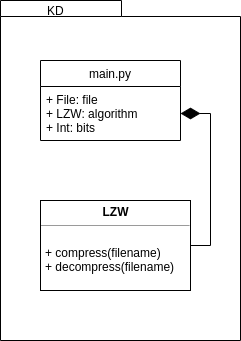

The diagram above was exported from draw.io. Its source (the exported page's mxGraphModel, read from the mxfile embedded in the PNG):
<mxGraphModel dx="1341" dy="792" grid="1" gridSize="10" guides="1" tooltips="1" connect="1" arrows="1" fold="1" page="1" pageScale="1" pageWidth="827" pageHeight="1169" math="0" shadow="0">
  <root>
    <mxCell id="0" />
    <mxCell id="1" parent="0" />
    <mxCell id="jZGvNC6ZmAKsIUh_n1Zr-1" value="" style="shape=folder;fontStyle=1;spacingTop=10;tabWidth=121;tabHeight=16;tabPosition=left;html=1;" vertex="1" parent="1">
      <mxGeometry x="210" y="200" width="240" height="340" as="geometry" />
    </mxCell>
    <mxCell id="jZGvNC6ZmAKsIUh_n1Zr-2" value="KD" style="text;html=1;align=center;verticalAlign=middle;resizable=0;points=[];;autosize=1;" vertex="1" parent="1">
      <mxGeometry x="250" y="200" width="30" height="20" as="geometry" />
    </mxCell>
    <mxCell id="jZGvNC6ZmAKsIUh_n1Zr-3" value="main.py" style="swimlane;fontStyle=0;childLayout=stackLayout;horizontal=1;startSize=26;fillColor=none;horizontalStack=0;resizeParent=1;resizeParentMax=0;resizeLast=0;collapsible=1;marginBottom=0;" vertex="1" parent="1">
      <mxGeometry x="250" y="260" width="140" height="80" as="geometry" />
    </mxCell>
    <mxCell id="jZGvNC6ZmAKsIUh_n1Zr-4" value="+ File: file&#10;+ LZW: algorithm&#10;+ Int: bits" style="text;strokeColor=none;fillColor=none;align=left;verticalAlign=top;spacingLeft=4;spacingRight=4;overflow=hidden;rotatable=0;points=[[0,0.5],[1,0.5]];portConstraint=eastwest;" vertex="1" parent="jZGvNC6ZmAKsIUh_n1Zr-3">
      <mxGeometry y="26" width="140" height="54" as="geometry" />
    </mxCell>
    <mxCell id="jZGvNC6ZmAKsIUh_n1Zr-8" style="edgeStyle=orthogonalEdgeStyle;rounded=0;orthogonalLoop=1;jettySize=auto;html=1;exitX=1;exitY=0.5;exitDx=0;exitDy=0;entryX=1;entryY=0.5;entryDx=0;entryDy=0;endArrow=diamondThin;endFill=1;endSize=17;startSize=7;jumpSize=8;strokeWidth=1;" edge="1" parent="1" source="jZGvNC6ZmAKsIUh_n1Zr-7" target="jZGvNC6ZmAKsIUh_n1Zr-4">
      <mxGeometry relative="1" as="geometry" />
    </mxCell>
    <mxCell id="jZGvNC6ZmAKsIUh_n1Zr-7" value="&lt;p style=&quot;margin: 0px ; margin-top: 4px ; text-align: center&quot;&gt;&lt;b&gt;LZW&lt;/b&gt;&lt;/p&gt;&lt;hr size=&quot;1&quot;&gt;&lt;p style=&quot;margin: 0px ; margin-left: 4px&quot;&gt;&lt;br&gt;&lt;/p&gt;&lt;p style=&quot;margin: 0px ; margin-left: 4px&quot;&gt;+ compress(filename)&lt;/p&gt;&lt;p style=&quot;margin: 0px ; margin-left: 4px&quot;&gt;+ decompress(filename)&lt;/p&gt;" style="verticalAlign=top;align=left;overflow=fill;fontSize=12;fontFamily=Helvetica;html=1;" vertex="1" parent="1">
      <mxGeometry x="250" y="400" width="150" height="90" as="geometry" />
    </mxCell>
  </root>
</mxGraphModel>